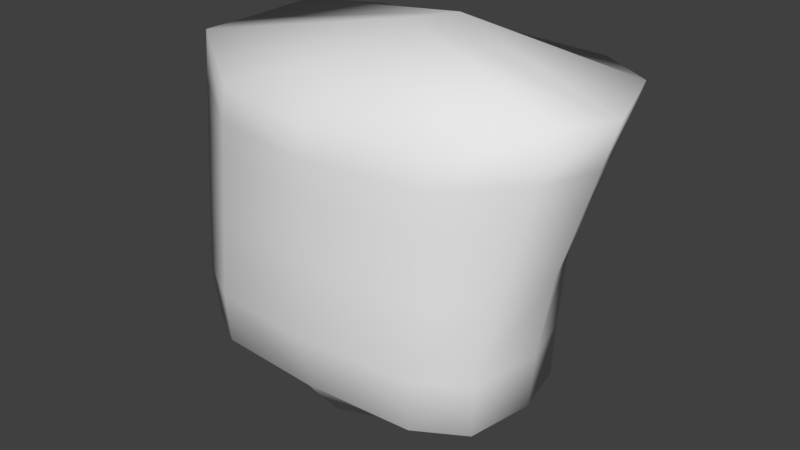 # Source: Torso_1.blend  (saved by Blender 2.77.0; exported with 4.5.12 LTS)
import bpy
from mathutils import Matrix  # noqa: F401  (used for matrix-valued properties, if any)

bpy.ops.wm.read_factory_settings(use_empty=True)
scene = bpy.context.scene
scene.name = 'Scene'

# ---- collections
col_collection_1 = bpy.data.collections.new('Collection 1'); scene.collection.children.link(col_collection_1)

# ---- world
world_world = bpy.data.worlds.new('World'); scene.world = world_world
world_world.color = (0.05088, 0.05088, 0.05088)
world_world.use_sun_shadow = False
world_world.sun_shadow_jitter_overblur = 0.0
world_world.cycles.sampling_method = 'MANUAL'

# ---- meshes
me_cylinder_005 = bpy.data.meshes.new('Cylinder.005')
me_cylinder_005.from_pydata([(0.1222, 0.07513, 0.03272), (0.1731, 0.04591, 0.0326), (0.1865, -0.01449, 0.0326), (0.173, -0.08886, 0.0326), (0.1217, -0.1195, 0.03272), (0.1198, -0.1264, 0.09196), (0.1911, -0.01319, 0.09196), (0.1771, -0.09271, 0.09196), (0.1191, 0.08277, 0.09196), (0.1751, 0.04762, 0.09196), (0.1359, 0.1396, 0.2873), (0.2035, 0.08916, 0.287), (0.2253, 0.01796, 0.284), (0.2057, -0.05397, 0.287), (0.1266, -0.1056, 0.2777), (0.1203, -0.119, 0.173), (0.1999, -0.003927, 0.173), (0.1192, 0.08866, 0.173), (0.1856, -0.07996, 0.173), (0.1785, 0.05377, 0.173), (0.1244, -0.1103, 0.2407), (0.2164, 0.01024, 0.2448), (0.13, 0.1217, 0.2469), (0.1986, -0.06314, 0.2468), (0.1947, 0.07667, 0.2468), (0.2354, 0.02985, 0.3295), (0.1452, 0.1549, 0.3361), (0.2137, 0.1088, 0.3389), (0.1292, -0.09684, 0.3123), (0.213, -0.04375, 0.3391), (-0.1222, 0.07513, 0.03272), (-0.1731, 0.04591, 0.0326), (-0.1865, -0.01449, 0.0326), (-0.173, -0.08886, 0.0326), (-0.1217, -0.1195, 0.03272), (1.299e-08, 0.08091, 0.034), (1.299e-08, -0.1281, 0.034), (-0.1198, -0.1264, 0.09196), (1.299e-08, -0.1379, 0.09397), (-0.1911, -0.01319, 0.09196), (-0.1771, -0.09271, 0.09196), (-0.1191, 0.08277, 0.09196), (-0.1751, 0.04762, 0.09196), (1.299e-08, 0.09091, 0.09397), (-0.1359, 0.1396, 0.2873), (-0.2035, 0.08916, 0.287), (-0.2253, 0.01796, 0.284), (-0.2057, -0.05397, 0.287), (-0.1266, -0.1056, 0.2777), (1.299e-08, 0.152, 0.2881), (1.299e-08, -0.1289, 0.2797), (-0.1203, -0.119, 0.173), (-0.1999, -0.003927, 0.173), (-0.1192, 0.08866, 0.173), (1.299e-08, 0.1002, 0.1743), (1.299e-08, -0.1354, 0.1743), (-0.1856, -0.07996, 0.173), (-0.1785, 0.05377, 0.173), (-0.1244, -0.1103, 0.2407), (-0.2164, 0.01024, 0.2448), (-0.13, 0.1217, 0.2469), (1.299e-08, 0.1337, 0.248), (1.299e-08, -0.1312, 0.2425), (-0.1986, -0.06314, 0.2468), (-0.1947, 0.07667, 0.2468), (-0.2354, 0.02985, 0.3295), (-0.1452, 0.1549, 0.3361), (-0.2137, 0.1088, 0.3389), (1.299e-08, 0.1669, 0.335), (-0.1292, -0.09684, 0.3123), (1.299e-08, -0.1236, 0.3136), (-0.213, -0.04375, 0.3391), (1.299e-08, -0.08886, -0.01684), (1.299e-08, -0.01449, -0.05974), (1.299e-08, 0.03025, 0.3753), (1.299e-08, -0.04375, 0.3633), (1.299e-08, 0.1096, 0.363), (1.299e-08, 0.04591, -0.01684)], [], [(61, 49, 10, 22), (23, 20, 15, 18), (24, 21, 16, 19), (20, 14, 50, 62), (21, 12, 13, 23), (2, 1, 9, 6), (4, 3, 7, 5), (0, 35, 43, 8), (1, 0, 8, 9), (3, 2, 6, 7), (36, 4, 5, 38), (6, 9, 19, 16), (5, 7, 18, 15), (8, 43, 54, 17), (9, 8, 17, 19), (7, 6, 16, 18), (38, 5, 15, 55), (22, 10, 11, 24), (17, 22, 24, 19), (16, 21, 23, 18), (15, 20, 62, 55), (11, 12, 21, 24), (13, 14, 20, 23), (54, 61, 22, 17), (12, 11, 27, 25), (14, 13, 29, 28), (10, 49, 68, 26), (11, 10, 26, 27), (13, 12, 25, 29), (50, 14, 28, 70), (2, 3, 72, 73), (68, 76, 27, 26), (29, 25, 74, 75), (28, 29, 75, 70), (25, 27, 76, 74), (77, 1, 2, 73), (1, 77, 35, 0), (3, 4, 36, 72), (61, 60, 44, 49), (63, 56, 51, 58), (64, 57, 52, 59), (58, 62, 50, 48), (59, 63, 47, 46), (32, 39, 42, 31), (34, 37, 40, 33), (30, 41, 43, 35), (31, 42, 41, 30), (33, 40, 39, 32), (36, 38, 37, 34), (39, 52, 57, 42), (37, 51, 56, 40), (41, 53, 54, 43), (42, 57, 53, 41), (40, 56, 52, 39), (38, 55, 51, 37), (60, 64, 45, 44), (53, 57, 64, 60), (52, 56, 63, 59), (51, 55, 62, 58), (45, 64, 59, 46), (47, 63, 58, 48), (54, 53, 60, 61), (46, 65, 67, 45), (48, 69, 71, 47), (44, 66, 68, 49), (45, 67, 66, 44), (47, 71, 65, 46), (50, 70, 69, 48), (32, 73, 72, 33), (68, 66, 67, 76), (71, 75, 74, 65), (69, 70, 75, 71), (65, 74, 76, 67), (77, 73, 32, 31), (31, 30, 35, 77), (33, 72, 36, 34)])
me_cylinder_005.polygons.foreach_set('use_smooth', [True] * 76)
me_cylinder_005.use_remesh_preserve_volume = False
me_cylinder_005.use_remesh_preserve_attributes = False
me_cylinder_005.use_mirror_x = True
me_cylinder_005.update()

# ---- objects
ob_cylinder_005 = bpy.data.objects.new('Cylinder.005', me_cylinder_005)

# ---- transforms, parenting, visibility, modifiers, constraints
ob_cylinder_005.location = (0.0, 0.0, 0.0)
ob_cylinder_005.lineart.crease_threshold = 0.0
ob_cylinder_005.use_mesh_mirror_x = True

# ---- collection membership
col_collection_1.objects.link(ob_cylinder_005)

# ---- scene / render settings (as saved in the file)
scene.frame_start = 1; scene.frame_end = 250; scene.frame_set(1)
scene.render.engine = 'BLENDER_EEVEE_NEXT'
scene.render.resolution_percentage = 50
scene.render.fps = 30
scene.render.dither_intensity = 0.0
scene.cycles.use_denoising = False
scene.cycles.samples = 128
scene.cycles.sampling_pattern = 'TABULATED_SOBOL'
scene.cycles.light_sampling_threshold = 0.0
scene.cycles.use_adaptive_sampling = False
scene.cycles.use_light_tree = False
scene.cycles.blur_glossy = 0.0
scene.cycles.sample_clamp_indirect = 0.0
scene.view_settings.view_transform = 'Standard'
bpy.context.view_layer.update()

# ---- added for rendering (the .blend has no active camera and no usable light): camera, sun
cam_auto = bpy.data.cameras.new('AutoCamera')
cam_auto.lens = 50.0
cam_auto.sensor_width = 36.0
cam_auto.clip_end = 1000.0
ob_auto_camera = bpy.data.objects.new('AutoCamera', cam_auto)
scene.collection.objects.link(ob_auto_camera)
ob_auto_camera.location = (0.656703, -0.773575, 0.683137)
ob_auto_camera.rotation_euler = (1.09748, -7.21219e-08, 0.694738)
scene.camera = ob_auto_camera
light_auto_sun = bpy.data.lights.new('AutoSun', 'SUN')
light_auto_sun.energy = 3.0
light_auto_sun.angle = 0.0523599
ob_auto_sun = bpy.data.objects.new('AutoSun', light_auto_sun)
scene.collection.objects.link(ob_auto_sun)
ob_auto_sun.rotation_euler = (0.872665, 0.174533, 0.523599)
bpy.context.view_layer.update()
